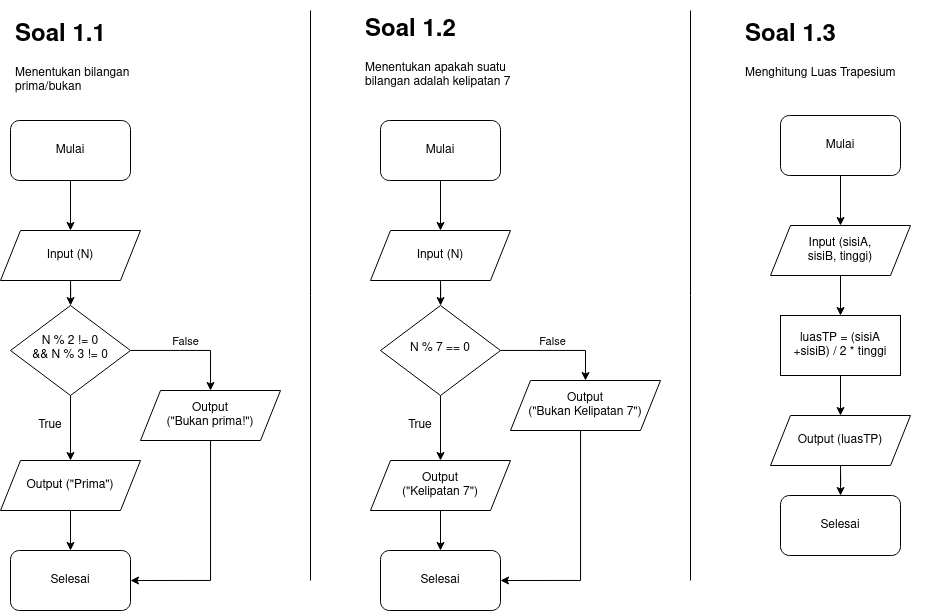

The diagram above was exported from draw.io. Its source (the exported page's mxGraphModel, read from the mxfile embedded in the PNG):
<mxGraphModel dx="2549" dy="869" grid="1" gridSize="10" guides="1" tooltips="1" connect="1" arrows="1" fold="1" page="1" pageScale="1" pageWidth="827" pageHeight="1169" math="0" shadow="0">
  <root>
    <mxCell id="WIyWlLk6GJQsqaUBKTNV-0" />
    <mxCell id="WIyWlLk6GJQsqaUBKTNV-1" parent="WIyWlLk6GJQsqaUBKTNV-0" />
    <mxCell id="OqHTCS1Y3d69sg5GAnmd-2" style="edgeStyle=orthogonalEdgeStyle;rounded=0;orthogonalLoop=1;jettySize=auto;html=1;" edge="1" parent="WIyWlLk6GJQsqaUBKTNV-1" source="OqHTCS1Y3d69sg5GAnmd-0" target="OqHTCS1Y3d69sg5GAnmd-1">
      <mxGeometry relative="1" as="geometry" />
    </mxCell>
    <mxCell id="OqHTCS1Y3d69sg5GAnmd-0" value="&lt;div&gt;Mulai&lt;/div&gt;" style="rounded=1;whiteSpace=wrap;html=1;" vertex="1" parent="WIyWlLk6GJQsqaUBKTNV-1">
      <mxGeometry x="230" y="305" width="120" height="60" as="geometry" />
    </mxCell>
    <mxCell id="OqHTCS1Y3d69sg5GAnmd-5" style="edgeStyle=orthogonalEdgeStyle;rounded=0;orthogonalLoop=1;jettySize=auto;html=1;" edge="1" parent="WIyWlLk6GJQsqaUBKTNV-1" source="OqHTCS1Y3d69sg5GAnmd-1" target="OqHTCS1Y3d69sg5GAnmd-4">
      <mxGeometry relative="1" as="geometry" />
    </mxCell>
    <mxCell id="OqHTCS1Y3d69sg5GAnmd-1" value="&lt;div&gt;Input (sisiA, &lt;br&gt;&lt;/div&gt;&lt;div&gt;sisiB, tinggi)&lt;br&gt;&lt;/div&gt;" style="shape=parallelogram;perimeter=parallelogramPerimeter;whiteSpace=wrap;html=1;fixedSize=1;" vertex="1" parent="WIyWlLk6GJQsqaUBKTNV-1">
      <mxGeometry x="220" y="415" width="140" height="50" as="geometry" />
    </mxCell>
    <mxCell id="OqHTCS1Y3d69sg5GAnmd-7" style="edgeStyle=orthogonalEdgeStyle;rounded=0;orthogonalLoop=1;jettySize=auto;html=1;" edge="1" parent="WIyWlLk6GJQsqaUBKTNV-1" source="OqHTCS1Y3d69sg5GAnmd-4" target="OqHTCS1Y3d69sg5GAnmd-6">
      <mxGeometry relative="1" as="geometry" />
    </mxCell>
    <mxCell id="OqHTCS1Y3d69sg5GAnmd-4" value="luasTP = (sisiA +sisiB) / 2 * tinggi" style="rounded=0;whiteSpace=wrap;html=1;" vertex="1" parent="WIyWlLk6GJQsqaUBKTNV-1">
      <mxGeometry x="230" y="505" width="120" height="60" as="geometry" />
    </mxCell>
    <mxCell id="OqHTCS1Y3d69sg5GAnmd-14" style="edgeStyle=orthogonalEdgeStyle;rounded=0;orthogonalLoop=1;jettySize=auto;html=1;" edge="1" parent="WIyWlLk6GJQsqaUBKTNV-1" source="OqHTCS1Y3d69sg5GAnmd-6" target="OqHTCS1Y3d69sg5GAnmd-13">
      <mxGeometry relative="1" as="geometry" />
    </mxCell>
    <mxCell id="OqHTCS1Y3d69sg5GAnmd-6" value="Output (luasTP)" style="shape=parallelogram;perimeter=parallelogramPerimeter;whiteSpace=wrap;html=1;fixedSize=1;" vertex="1" parent="WIyWlLk6GJQsqaUBKTNV-1">
      <mxGeometry x="220" y="605" width="140" height="50" as="geometry" />
    </mxCell>
    <mxCell id="OqHTCS1Y3d69sg5GAnmd-13" value="Selesai" style="rounded=1;whiteSpace=wrap;html=1;" vertex="1" parent="WIyWlLk6GJQsqaUBKTNV-1">
      <mxGeometry x="230" y="685" width="120" height="60" as="geometry" />
    </mxCell>
    <mxCell id="OqHTCS1Y3d69sg5GAnmd-17" style="edgeStyle=orthogonalEdgeStyle;rounded=0;orthogonalLoop=1;jettySize=auto;html=1;" edge="1" parent="WIyWlLk6GJQsqaUBKTNV-1" source="OqHTCS1Y3d69sg5GAnmd-15" target="OqHTCS1Y3d69sg5GAnmd-16">
      <mxGeometry relative="1" as="geometry" />
    </mxCell>
    <mxCell id="OqHTCS1Y3d69sg5GAnmd-15" value="&lt;div&gt;Mulai&lt;/div&gt;" style="rounded=1;whiteSpace=wrap;html=1;" vertex="1" parent="WIyWlLk6GJQsqaUBKTNV-1">
      <mxGeometry x="-540" y="310" width="120" height="60" as="geometry" />
    </mxCell>
    <mxCell id="OqHTCS1Y3d69sg5GAnmd-19" style="edgeStyle=orthogonalEdgeStyle;rounded=0;orthogonalLoop=1;jettySize=auto;html=1;" edge="1" parent="WIyWlLk6GJQsqaUBKTNV-1" source="OqHTCS1Y3d69sg5GAnmd-16" target="OqHTCS1Y3d69sg5GAnmd-18">
      <mxGeometry relative="1" as="geometry" />
    </mxCell>
    <mxCell id="OqHTCS1Y3d69sg5GAnmd-16" value="&lt;div&gt;Input (N)&lt;br&gt;&lt;/div&gt;" style="shape=parallelogram;perimeter=parallelogramPerimeter;whiteSpace=wrap;html=1;fixedSize=1;" vertex="1" parent="WIyWlLk6GJQsqaUBKTNV-1">
      <mxGeometry x="-550" y="420" width="140" height="50" as="geometry" />
    </mxCell>
    <mxCell id="OqHTCS1Y3d69sg5GAnmd-24" style="edgeStyle=orthogonalEdgeStyle;rounded=0;orthogonalLoop=1;jettySize=auto;html=1;" edge="1" parent="WIyWlLk6GJQsqaUBKTNV-1" source="OqHTCS1Y3d69sg5GAnmd-18" target="OqHTCS1Y3d69sg5GAnmd-22">
      <mxGeometry relative="1" as="geometry" />
    </mxCell>
    <mxCell id="OqHTCS1Y3d69sg5GAnmd-26" style="edgeStyle=orthogonalEdgeStyle;rounded=0;orthogonalLoop=1;jettySize=auto;html=1;entryX=0.5;entryY=0;entryDx=0;entryDy=0;" edge="1" parent="WIyWlLk6GJQsqaUBKTNV-1" source="OqHTCS1Y3d69sg5GAnmd-18" target="OqHTCS1Y3d69sg5GAnmd-23">
      <mxGeometry relative="1" as="geometry" />
    </mxCell>
    <mxCell id="OqHTCS1Y3d69sg5GAnmd-30" value="False" style="edgeLabel;html=1;align=center;verticalAlign=middle;resizable=0;points=[];" vertex="1" connectable="0" parent="OqHTCS1Y3d69sg5GAnmd-26">
      <mxGeometry x="-0.0923" y="-1" relative="1" as="geometry">
        <mxPoint y="-11" as="offset" />
      </mxGeometry>
    </mxCell>
    <mxCell id="OqHTCS1Y3d69sg5GAnmd-18" value="&lt;div&gt;N % 2 != 0&lt;/div&gt;&lt;div&gt;&amp;amp;&amp;amp; N % 3 != 0&lt;br&gt;&lt;/div&gt;" style="rhombus;whiteSpace=wrap;html=1;shadow=0;fontFamily=Helvetica;fontSize=12;align=center;strokeWidth=1;spacing=6;spacingTop=-4;" vertex="1" parent="WIyWlLk6GJQsqaUBKTNV-1">
      <mxGeometry x="-540" y="495" width="120" height="90" as="geometry" />
    </mxCell>
    <mxCell id="OqHTCS1Y3d69sg5GAnmd-28" style="edgeStyle=orthogonalEdgeStyle;rounded=0;orthogonalLoop=1;jettySize=auto;html=1;" edge="1" parent="WIyWlLk6GJQsqaUBKTNV-1" source="OqHTCS1Y3d69sg5GAnmd-22" target="OqHTCS1Y3d69sg5GAnmd-27">
      <mxGeometry relative="1" as="geometry" />
    </mxCell>
    <mxCell id="OqHTCS1Y3d69sg5GAnmd-22" value="Output (&quot;Prima&quot;)" style="shape=parallelogram;perimeter=parallelogramPerimeter;whiteSpace=wrap;html=1;fixedSize=1;" vertex="1" parent="WIyWlLk6GJQsqaUBKTNV-1">
      <mxGeometry x="-550" y="650" width="140" height="50" as="geometry" />
    </mxCell>
    <mxCell id="OqHTCS1Y3d69sg5GAnmd-29" style="edgeStyle=orthogonalEdgeStyle;rounded=0;orthogonalLoop=1;jettySize=auto;html=1;entryX=1;entryY=0.5;entryDx=0;entryDy=0;" edge="1" parent="WIyWlLk6GJQsqaUBKTNV-1" source="OqHTCS1Y3d69sg5GAnmd-23" target="OqHTCS1Y3d69sg5GAnmd-27">
      <mxGeometry relative="1" as="geometry">
        <Array as="points">
          <mxPoint x="-340" y="770" />
        </Array>
      </mxGeometry>
    </mxCell>
    <mxCell id="OqHTCS1Y3d69sg5GAnmd-23" value="&lt;div&gt;Output &lt;br&gt;&lt;/div&gt;&lt;div&gt;(&quot;Bukan prima!&quot;)&lt;/div&gt;" style="shape=parallelogram;perimeter=parallelogramPerimeter;whiteSpace=wrap;html=1;fixedSize=1;" vertex="1" parent="WIyWlLk6GJQsqaUBKTNV-1">
      <mxGeometry x="-410" y="580" width="140" height="50" as="geometry" />
    </mxCell>
    <mxCell id="OqHTCS1Y3d69sg5GAnmd-25" value="True" style="text;html=1;strokeColor=none;fillColor=none;align=center;verticalAlign=middle;whiteSpace=wrap;rounded=0;" vertex="1" parent="WIyWlLk6GJQsqaUBKTNV-1">
      <mxGeometry x="-530" y="600" width="60" height="30" as="geometry" />
    </mxCell>
    <mxCell id="OqHTCS1Y3d69sg5GAnmd-27" value="Selesai" style="rounded=1;whiteSpace=wrap;html=1;" vertex="1" parent="WIyWlLk6GJQsqaUBKTNV-1">
      <mxGeometry x="-540" y="740" width="120" height="60" as="geometry" />
    </mxCell>
    <mxCell id="OqHTCS1Y3d69sg5GAnmd-31" value="&lt;h1&gt;Soal 1.3&lt;br&gt;&lt;/h1&gt;&lt;p&gt;Menghitung Luas Trapesium&lt;br&gt;&lt;/p&gt;" style="text;html=1;strokeColor=none;fillColor=none;spacing=5;spacingTop=-20;whiteSpace=wrap;overflow=hidden;rounded=0;" vertex="1" parent="WIyWlLk6GJQsqaUBKTNV-1">
      <mxGeometry x="190" y="205" width="190" height="70" as="geometry" />
    </mxCell>
    <mxCell id="OqHTCS1Y3d69sg5GAnmd-32" value="&lt;h1&gt;Soal 1.2&lt;br&gt;&lt;/h1&gt;&lt;p&gt;Menentukan apakah suatu bilangan adalah kelipatan 7&lt;br&gt;&lt;/p&gt;" style="text;html=1;strokeColor=none;fillColor=none;spacing=5;spacingTop=-20;whiteSpace=wrap;overflow=hidden;rounded=0;" vertex="1" parent="WIyWlLk6GJQsqaUBKTNV-1">
      <mxGeometry x="-190" y="200" width="190" height="80" as="geometry" />
    </mxCell>
    <mxCell id="OqHTCS1Y3d69sg5GAnmd-35" value="" style="endArrow=none;html=1;rounded=0;" edge="1" parent="WIyWlLk6GJQsqaUBKTNV-1">
      <mxGeometry width="50" height="50" relative="1" as="geometry">
        <mxPoint x="-240" y="770" as="sourcePoint" />
        <mxPoint x="-240" y="200" as="targetPoint" />
      </mxGeometry>
    </mxCell>
    <mxCell id="OqHTCS1Y3d69sg5GAnmd-36" value="&lt;h1&gt;Soal 1.1&lt;br&gt;&lt;/h1&gt;&lt;p&gt;Menentukan bilangan prima/bukan&lt;br&gt;&lt;/p&gt;" style="text;html=1;strokeColor=none;fillColor=none;spacing=5;spacingTop=-20;whiteSpace=wrap;overflow=hidden;rounded=0;" vertex="1" parent="WIyWlLk6GJQsqaUBKTNV-1">
      <mxGeometry x="-540" y="205" width="190" height="80" as="geometry" />
    </mxCell>
    <mxCell id="OqHTCS1Y3d69sg5GAnmd-51" style="edgeStyle=orthogonalEdgeStyle;rounded=0;orthogonalLoop=1;jettySize=auto;html=1;" edge="1" parent="WIyWlLk6GJQsqaUBKTNV-1" source="OqHTCS1Y3d69sg5GAnmd-52" target="OqHTCS1Y3d69sg5GAnmd-54">
      <mxGeometry relative="1" as="geometry" />
    </mxCell>
    <mxCell id="OqHTCS1Y3d69sg5GAnmd-52" value="&lt;div&gt;Mulai&lt;/div&gt;" style="rounded=1;whiteSpace=wrap;html=1;" vertex="1" parent="WIyWlLk6GJQsqaUBKTNV-1">
      <mxGeometry x="-170" y="310" width="120" height="60" as="geometry" />
    </mxCell>
    <mxCell id="OqHTCS1Y3d69sg5GAnmd-53" style="edgeStyle=orthogonalEdgeStyle;rounded=0;orthogonalLoop=1;jettySize=auto;html=1;" edge="1" parent="WIyWlLk6GJQsqaUBKTNV-1" source="OqHTCS1Y3d69sg5GAnmd-54" target="OqHTCS1Y3d69sg5GAnmd-58">
      <mxGeometry relative="1" as="geometry" />
    </mxCell>
    <mxCell id="OqHTCS1Y3d69sg5GAnmd-54" value="&lt;div&gt;Input (N)&lt;br&gt;&lt;/div&gt;" style="shape=parallelogram;perimeter=parallelogramPerimeter;whiteSpace=wrap;html=1;fixedSize=1;" vertex="1" parent="WIyWlLk6GJQsqaUBKTNV-1">
      <mxGeometry x="-180" y="420" width="140" height="50" as="geometry" />
    </mxCell>
    <mxCell id="OqHTCS1Y3d69sg5GAnmd-55" style="edgeStyle=orthogonalEdgeStyle;rounded=0;orthogonalLoop=1;jettySize=auto;html=1;" edge="1" parent="WIyWlLk6GJQsqaUBKTNV-1" source="OqHTCS1Y3d69sg5GAnmd-58" target="OqHTCS1Y3d69sg5GAnmd-60">
      <mxGeometry relative="1" as="geometry" />
    </mxCell>
    <mxCell id="OqHTCS1Y3d69sg5GAnmd-56" style="edgeStyle=orthogonalEdgeStyle;rounded=0;orthogonalLoop=1;jettySize=auto;html=1;entryX=0.5;entryY=0;entryDx=0;entryDy=0;" edge="1" parent="WIyWlLk6GJQsqaUBKTNV-1" source="OqHTCS1Y3d69sg5GAnmd-58" target="OqHTCS1Y3d69sg5GAnmd-62">
      <mxGeometry relative="1" as="geometry" />
    </mxCell>
    <mxCell id="OqHTCS1Y3d69sg5GAnmd-57" value="False" style="edgeLabel;html=1;align=center;verticalAlign=middle;resizable=0;points=[];" vertex="1" connectable="0" parent="OqHTCS1Y3d69sg5GAnmd-56">
      <mxGeometry x="-0.0923" y="-1" relative="1" as="geometry">
        <mxPoint y="-11" as="offset" />
      </mxGeometry>
    </mxCell>
    <mxCell id="OqHTCS1Y3d69sg5GAnmd-58" value="&lt;div&gt;N % 7 == 0&lt;/div&gt;" style="rhombus;whiteSpace=wrap;html=1;shadow=0;fontFamily=Helvetica;fontSize=12;align=center;strokeWidth=1;spacing=6;spacingTop=-4;" vertex="1" parent="WIyWlLk6GJQsqaUBKTNV-1">
      <mxGeometry x="-170" y="495" width="120" height="90" as="geometry" />
    </mxCell>
    <mxCell id="OqHTCS1Y3d69sg5GAnmd-59" style="edgeStyle=orthogonalEdgeStyle;rounded=0;orthogonalLoop=1;jettySize=auto;html=1;" edge="1" parent="WIyWlLk6GJQsqaUBKTNV-1" source="OqHTCS1Y3d69sg5GAnmd-60" target="OqHTCS1Y3d69sg5GAnmd-64">
      <mxGeometry relative="1" as="geometry" />
    </mxCell>
    <mxCell id="OqHTCS1Y3d69sg5GAnmd-60" value="&lt;div&gt;Output &lt;br&gt;&lt;/div&gt;&lt;div&gt;(&quot;Kelipatan 7&quot;)&lt;/div&gt;" style="shape=parallelogram;perimeter=parallelogramPerimeter;whiteSpace=wrap;html=1;fixedSize=1;" vertex="1" parent="WIyWlLk6GJQsqaUBKTNV-1">
      <mxGeometry x="-180" y="650" width="140" height="50" as="geometry" />
    </mxCell>
    <mxCell id="OqHTCS1Y3d69sg5GAnmd-61" style="edgeStyle=orthogonalEdgeStyle;rounded=0;orthogonalLoop=1;jettySize=auto;html=1;entryX=1;entryY=0.5;entryDx=0;entryDy=0;" edge="1" parent="WIyWlLk6GJQsqaUBKTNV-1" source="OqHTCS1Y3d69sg5GAnmd-62" target="OqHTCS1Y3d69sg5GAnmd-64">
      <mxGeometry relative="1" as="geometry">
        <Array as="points">
          <mxPoint x="30" y="770" />
        </Array>
      </mxGeometry>
    </mxCell>
    <mxCell id="OqHTCS1Y3d69sg5GAnmd-62" value="&lt;div&gt;Output &lt;br&gt;&lt;/div&gt;&lt;div&gt;(&quot;Bukan Kelipatan 7&quot;)&lt;/div&gt;" style="shape=parallelogram;perimeter=parallelogramPerimeter;whiteSpace=wrap;html=1;fixedSize=1;" vertex="1" parent="WIyWlLk6GJQsqaUBKTNV-1">
      <mxGeometry x="-40" y="570" width="150" height="50" as="geometry" />
    </mxCell>
    <mxCell id="OqHTCS1Y3d69sg5GAnmd-63" value="True" style="text;html=1;strokeColor=none;fillColor=none;align=center;verticalAlign=middle;whiteSpace=wrap;rounded=0;" vertex="1" parent="WIyWlLk6GJQsqaUBKTNV-1">
      <mxGeometry x="-160" y="600" width="60" height="30" as="geometry" />
    </mxCell>
    <mxCell id="OqHTCS1Y3d69sg5GAnmd-64" value="Selesai" style="rounded=1;whiteSpace=wrap;html=1;" vertex="1" parent="WIyWlLk6GJQsqaUBKTNV-1">
      <mxGeometry x="-170" y="740" width="120" height="60" as="geometry" />
    </mxCell>
    <mxCell id="OqHTCS1Y3d69sg5GAnmd-65" value="" style="endArrow=none;html=1;rounded=0;" edge="1" parent="WIyWlLk6GJQsqaUBKTNV-1">
      <mxGeometry width="50" height="50" relative="1" as="geometry">
        <mxPoint x="139.99999999999955" y="770" as="sourcePoint" />
        <mxPoint x="139.99999999999955" y="200" as="targetPoint" />
      </mxGeometry>
    </mxCell>
  </root>
</mxGraphModel>